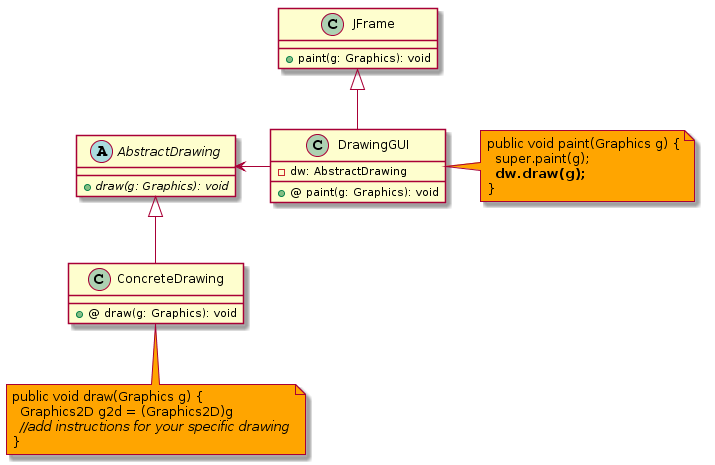

The diagram above was rendered by PlantUML. Its source (embedded in the PNG):
@startuml
class JFrame {
  + paint(g: Graphics): void
}

class DrawingGUI {
  - dw: AbstractDrawing
  +@ paint(g: Graphics): void
}

abstract class AbstractDrawing {
  {abstract} + draw(g: Graphics): void
}

class ConcreteDrawing {
  +@ draw(g: Graphics): void
}

note right of DrawingGUI #orange
public void paint(Graphics g) {
  super.paint(g);
  <b>dw.draw(g);</b>
}
end note

note bottom of ConcreteDrawing #orange
public void draw(Graphics g) {
  Graphics2D g2d = (Graphics2D)g
  <i>//add instructions for your specific drawing</i>
}
end note

JFrame <|-- DrawingGUI
AbstractDrawing <|-- ConcreteDrawing
AbstractDrawing <-left- DrawingGUI
@enduml